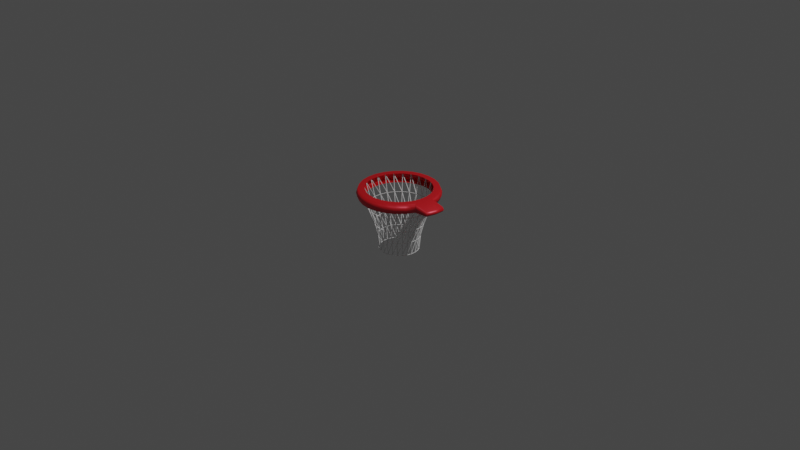 # Source: Basket_hoop.blend  (saved by Blender 3.3.6; exported with 4.5.12 LTS)
import bpy
from mathutils import Matrix  # noqa: F401  (used for matrix-valued properties, if any)

bpy.ops.wm.read_factory_settings(use_empty=True)
scene = bpy.context.scene
scene.name = 'Scene'

# ---- collections
col_collection = bpy.data.collections.new('Collection'); scene.collection.children.link(col_collection)

# ---- materials (node trees are filled in below, after node groups)
mat_material_001 = bpy.data.materials.new('Material.001')
mat_material_001.use_transparent_shadow = False
mat_material = bpy.data.materials.new('Material')
mat_material.alpha_threshold = 0.0
mat_material.use_transparent_shadow = False
mat_material.roughness = 0.5
mat_material.line_color = (0.0, 0.0, 0.0, 1.0)

# ---- node groups
ng_auto_smooth = bpy.data.node_groups.new('Auto Smooth', 'GeometryNodeTree')
_s = ng_auto_smooth.interface.new_socket(name='Geometry', in_out='OUTPUT', socket_type='NodeSocketGeometry')
_s = ng_auto_smooth.interface.new_socket(name='Geometry', in_out='INPUT', socket_type='NodeSocketGeometry')
_s = ng_auto_smooth.interface.new_socket(name='Angle', in_out='INPUT', socket_type='NodeSocketFloat')
_s.subtype = 'ANGLE'
_s.min_value = 0.0
_s.max_value = 3.142
ng_auto_smooth.is_modifier = True
_N = ng_auto_smooth.nodes; _L = ng_auto_smooth.links
n0 = _N.new('NodeGroupOutput'); n0.name = 'Group Output'; n0.location = (480, -100)
n1 = _N.new('NodeGroupInput'); n1.name = 'Group Input'; n1.location = (-420, -300)
n2 = _N.new('NodeGroupInput'); n2.name = 'Group Input.001'; n2.location = (-60, -100)
n3 = _N.new('GeometryNodeSetShadeSmooth'); n3.name = 'Set Shade Smooth'; n3.location = (120, -100)
n3.domain = 'EDGE'
n4 = _N.new('GeometryNodeSetShadeSmooth'); n4.name = 'Set Shade Smooth.001'; n4.location = (300, -100)
n5 = _N.new('GeometryNodeInputMeshEdgeAngle'); n5.name = 'Edge Angle'; n5.location = (-420, -220)
n6 = _N.new('GeometryNodeInputEdgeSmooth'); n6.name = 'Is Edge Smooth'; n6.location = (-60, -160)
n7 = _N.new('GeometryNodeInputShadeSmooth'); n7.name = 'Is Face Smooth'; n7.location = (-240, -340)
n8 = _N.new('FunctionNodeBooleanMath'); n8.name = 'Boolean Math'; n8.location = (-60, -220)
n9 = _N.new('FunctionNodeCompare'); n9.name = 'Compare'; n9.location = (-240, -180)
n9.operation = 'LESS_EQUAL'
_L.new(n5.outputs[0], n9.inputs[0])
_L.new(n4.outputs[0], n0.inputs[0])
_L.new(n1.outputs[1], n9.inputs[1])
_L.new(n9.outputs[0], n8.inputs[0])
_L.new(n7.outputs[0], n8.inputs[1])
_L.new(n2.outputs[0], n3.inputs[0])
_L.new(n6.outputs[0], n3.inputs[1])
_L.new(n3.outputs[0], n4.inputs[0])
_L.new(n8.outputs[0], n3.inputs[2])
n0.is_active_output = True

# ---- material node trees
mat_material_001.use_nodes = True; mat_material_001.node_tree.nodes.clear()
_N = mat_material_001.node_tree.nodes; _L = mat_material_001.node_tree.links
n0 = _N.new('ShaderNodeBsdfPrincipled'); n0.name = 'Principled BSDF'; n0.location = (10, 300)
n0.distribution = 'GGX'
n0.subsurface_method = 'RANDOM_WALK_SKIN'
n0.inputs[2].default_value = 0.4638
n0.inputs[3].default_value = 1.45
n0.inputs[11].default_value = 1.521
n0.inputs[27].default_value = (0.0, 0.0, 0.0, 1.0)
n0.inputs[28].default_value = 1.0
n1 = _N.new('ShaderNodeOutputMaterial'); n1.name = 'Material Output'; n1.location = (300, 300)
_L.new(n0.outputs[0], n1.inputs[0])
n1.is_active_output = True
mat_material.use_nodes = True; mat_material.node_tree.nodes.clear()
_N = mat_material.node_tree.nodes; _L = mat_material.node_tree.links
n0 = _N.new('ShaderNodeOutputMaterial'); n0.name = 'Material Output'; n0.location = (300, 300)
n1 = _N.new('ShaderNodeMixShader'); n1.name = 'Mix Shader'; n1.location = (10, 300)
n2 = _N.new('ShaderNodeBsdfPrincipled'); n2.name = 'Principled BSDF'; n2.location = (-280, 260)
n2.distribution = 'GGX'
n2.subsurface_method = 'RANDOM_WALK_SKIN'
n2.inputs[0].default_value = (1.0, 0.0, 0.0, 1.0)
n2.inputs[3].default_value = 1.45
n2.inputs[27].default_value = (0.0, 0.0, 0.0, 1.0)
n2.inputs[28].default_value = 1.0
n3 = _N.new('ShaderNodeBsdfAnisotropic'); n3.name = 'Glossy BSDF'; n3.location = (-190, 240)
n3.distribution = 'GGX'
n3.inputs[0].default_value = (0.8, 0.09796, 0.1438, 1.0)
_L.new(n1.outputs[0], n0.inputs[0])
_L.new(n2.outputs[0], n1.inputs[1])
_L.new(n3.outputs[0], n1.inputs[2])
n0.is_active_output = True

# ---- world
world_world = bpy.data.worlds.new('World'); scene.world = world_world
world_world.use_nodes = True; world_world.node_tree.nodes.clear()
_N = world_world.node_tree.nodes; _L = world_world.node_tree.links
n0 = _N.new('ShaderNodeOutputWorld'); n0.name = 'World Output'; n0.location = (300, 300)
n1 = _N.new('ShaderNodeBackground'); n1.name = 'Background'; n1.location = (10, 300)
n1.inputs[0].default_value = (0.05088, 0.05088, 0.05088, 1.0)
_L.new(n1.outputs[0], n0.inputs[0])
n0.is_active_output = True
world_world.color = (0.05088, 0.05088, 0.05088)
world_world.use_sun_shadow = False
world_world.sun_shadow_jitter_overblur = 0.0

# ---- cameras
cam_camera = bpy.data.cameras.new('Camera')
cam_camera.clip_end = 100.0
cam_camera.ortho_scale = 7.314

# ---- lights
light_light = bpy.data.lights.new('Light', 'POINT')
light_light.transmission_factor = 0.0
light_light.energy = 1000.0
light_light.shadow_soft_size = 0.1
light_light.shadow_maximum_resolution = 0.006
light_light.use_absolute_resolution = True

# ---- meshes
me_cylinder = bpy.data.meshes.new('Cylinder')
me_cylinder.from_pydata([(2.268e-10, 0.7297, -1.779), (7.09e-10, 0.8433, 0.01129), (0.1746, 0.7085, -1.779), (0.2018, 0.8188, 0.01129), (0.3391, 0.6461, -1.779), (0.3919, 0.7467, 0.01129), (0.4839, 0.5462, -1.779), (0.5592, 0.6312, 0.01129), (0.6005, 0.4145, -1.779), (0.694, 0.4791, 0.01129), (0.6822, 0.2587, -1.779), (0.7885, 0.299, 0.01129), (0.7243, 0.08795, -1.779), (0.8372, 0.1016, 0.01129), (0.7243, -0.08795, -1.779), (0.8372, -0.1016, 0.01129), (0.6822, -0.2587, -1.779), (0.7885, -0.299, 0.01129), (0.6005, -0.4145, -1.779), (0.694, -0.4791, 0.01129), (0.4839, -0.5462, -1.779), (0.5592, -0.6312, 0.01129), (0.3391, -0.6461, -1.779), (0.3919, -0.7467, 0.01129), (0.1746, -0.7085, -1.779), (0.2018, -0.8188, 0.01129), (2.268e-10, -0.7297, -1.779), (7.09e-10, -0.8433, 0.01129), (-0.1746, -0.7085, -1.779), (-0.2018, -0.8188, 0.01129), (-0.3391, -0.6461, -1.779), (-0.3919, -0.7467, 0.01129), (-0.4839, -0.5462, -1.779), (-0.5592, -0.6312, 0.01129), (-0.6005, -0.4145, -1.779), (-0.694, -0.4791, 0.01129), (-0.6822, -0.2587, -1.779), (-0.7885, -0.299, 0.01129), (-0.7243, -0.08795, -1.779), (-0.8372, -0.1016, 0.01129), (-0.7243, 0.08795, -1.779), (-0.8372, 0.1016, 0.01129), (-0.6822, 0.2587, -1.779), (-0.7885, 0.299, 0.01129), (-0.6005, 0.4145, -1.779), (-0.694, 0.4791, 0.01129), (-0.4839, 0.5462, -1.779), (-0.5592, 0.6312, 0.01129), (-0.3391, 0.6461, -1.779), (-0.3919, 0.7467, 0.01129), (-0.1746, 0.7085, -1.779), (-0.2018, 0.8188, 0.01129), (1.294e-09, 0.5736, -3.576), (1.273e-09, 0.7274, -1.79), (0.1373, 0.557, -3.576), (0.1741, 0.7062, -1.79), (0.2666, 0.5079, -3.576), (0.338, 0.6441, -1.79), (0.3804, 0.4294, -3.576), (0.4823, 0.5444, -1.79), (0.4721, 0.3259, -3.576), (0.5986, 0.4132, -1.79), (0.5364, 0.2034, -3.576), (0.6801, 0.2579, -1.79), (0.5695, 0.06914, -3.576), (0.7221, 0.08768, -1.79), (0.5695, -0.06914, -3.576), (0.7221, -0.08768, -1.79), (0.5364, -0.2034, -3.576), (0.6801, -0.2579, -1.79), (0.4721, -0.3259, -3.576), (0.5986, -0.4132, -1.79), (0.3804, -0.4294, -3.576), (0.4823, -0.5444, -1.79), (0.2666, -0.5079, -3.576), (0.338, -0.6441, -1.79), (0.1373, -0.557, -3.576), (0.1741, -0.7062, -1.79), (1.294e-09, -0.5736, -3.576), (1.273e-09, -0.7274, -1.79), (-0.1373, -0.557, -3.576), (-0.1741, -0.7062, -1.79), (-0.2666, -0.5079, -3.576), (-0.338, -0.6441, -1.79), (-0.3804, -0.4294, -3.576), (-0.4823, -0.5444, -1.79), (-0.4721, -0.3259, -3.576), (-0.5986, -0.4132, -1.79), (-0.5364, -0.2034, -3.576), (-0.6801, -0.2579, -1.79), (-0.5695, -0.06914, -3.576), (-0.7221, -0.08768, -1.79), (-0.5695, 0.06914, -3.576), (-0.7221, 0.08768, -1.79), (-0.5364, 0.2034, -3.576), (-0.6801, 0.2579, -1.79), (-0.4721, 0.3259, -3.576), (-0.5986, 0.4132, -1.79), (-0.3804, 0.4294, -3.576), (-0.4823, 0.5444, -1.79), (-0.2666, 0.5079, -3.576), (-0.338, 0.6441, -1.79), (-0.1373, 0.557, -3.576), (-0.1741, 0.7062, -1.79), (-4.626e-10, 0.4925, -4.997), (1.228e-10, 0.5712, -3.578), (0.1179, 0.4781, -4.997), (0.1367, 0.5546, -3.578), (0.2289, 0.4361, -4.997), (0.2654, 0.5057, -3.578), (0.3266, 0.3686, -4.997), (0.3787, 0.4275, -3.578), (0.4053, 0.2797, -4.997), (0.4701, 0.3245, -3.578), (0.4605, 0.1746, -4.997), (0.534, 0.2025, -3.578), (0.4889, 0.05936, -4.997), (0.567, 0.06884, -3.578), (0.4889, -0.05936, -4.997), (0.567, -0.06884, -3.578), (0.4605, -0.1746, -4.997), (0.534, -0.2025, -3.578), (0.4053, -0.2797, -4.997), (0.4701, -0.3245, -3.578), (0.3266, -0.3686, -4.997), (0.3787, -0.4275, -3.578), (0.2289, -0.4361, -4.997), (0.2654, -0.5057, -3.578), (0.1179, -0.4781, -4.997), (0.1367, -0.5546, -3.578), (-4.626e-10, -0.4925, -4.997), (1.228e-10, -0.5712, -3.578), (-0.1179, -0.4781, -4.997), (-0.1367, -0.5546, -3.578), (-0.2289, -0.4361, -4.997), (-0.2654, -0.5057, -3.578), (-0.3266, -0.3686, -4.997), (-0.3787, -0.4275, -3.578), (-0.4053, -0.2797, -4.997), (-0.4701, -0.3245, -3.578), (-0.4605, -0.1746, -4.997), (-0.534, -0.2025, -3.578), (-0.4889, -0.05936, -4.997), (-0.567, -0.06884, -3.578), (-0.4889, 0.05936, -4.997), (-0.567, 0.06884, -3.578), (-0.4605, 0.1746, -4.997), (-0.534, 0.2025, -3.578), (-0.4053, 0.2797, -4.997), (-0.4701, 0.3245, -3.578), (-0.3266, 0.3686, -4.997), (-0.3787, 0.4275, -3.578), (-0.2289, 0.4361, -4.997), (-0.2654, 0.5057, -3.578), (-0.1179, 0.4781, -4.997), (-0.1367, 0.5546, -3.578), (2.894e-10, 0.4668, -6.375), (2.56e-11, 0.4934, -4.998), (0.1117, 0.4532, -6.375), (0.1181, 0.479, -4.998), (0.2169, 0.4133, -6.375), (0.2293, 0.4368, -4.998), (0.3096, 0.3494, -6.375), (0.3272, 0.3693, -4.998), (0.3842, 0.2652, -6.375), (0.406, 0.2803, -4.998), (0.4365, 0.1655, -6.375), (0.4613, 0.1749, -4.998), (0.4634, 0.05627, -6.375), (0.4898, 0.05947, -4.998), (0.4634, -0.05627, -6.375), (0.4898, -0.05947, -4.998), (0.4365, -0.1655, -6.375), (0.4613, -0.1749, -4.998), (0.3842, -0.2652, -6.375), (0.406, -0.2803, -4.998), (0.3096, -0.3494, -6.375), (0.3272, -0.3693, -4.998), (0.2169, -0.4133, -6.375), (0.2293, -0.4368, -4.998), (0.1117, -0.4532, -6.375), (0.1181, -0.479, -4.998), (2.894e-10, -0.4668, -6.375), (2.56e-11, -0.4934, -4.998), (-0.1117, -0.4532, -6.375), (-0.1181, -0.479, -4.998), (-0.2169, -0.4133, -6.375), (-0.2293, -0.4368, -4.998), (-0.3096, -0.3494, -6.375), (-0.3272, -0.3693, -4.998), (-0.3842, -0.2652, -6.375), (-0.406, -0.2803, -4.998), (-0.4365, -0.1655, -6.375), (-0.4613, -0.1749, -4.998), (-0.4634, -0.05627, -6.375), (-0.4898, -0.05947, -4.998), (-0.4634, 0.05627, -6.375), (-0.4898, 0.05947, -4.998), (-0.4365, 0.1655, -6.375), (-0.4613, 0.1749, -4.998), (-0.3842, 0.2652, -6.375), (-0.406, 0.2803, -4.998), (-0.3096, 0.3494, -6.375), (-0.3272, 0.3693, -4.998), (-0.2169, 0.4133, -6.375), (-0.2293, 0.4368, -4.998), (-0.1117, 0.4532, -6.375), (-0.1181, 0.479, -4.998)], [], [(1, 2, 0), (3, 4, 2), (5, 6, 4), (7, 8, 6), (9, 10, 8), (11, 12, 10), (13, 14, 12), (15, 16, 14), (17, 18, 16), (19, 20, 18), (21, 22, 20), (23, 24, 22), (25, 26, 24), (27, 28, 26), (29, 30, 28), (31, 32, 30), (33, 34, 32), (35, 36, 34), (37, 38, 36), (39, 40, 38), (41, 42, 40), (43, 44, 42), (45, 46, 44), (47, 48, 46), (49, 50, 48), (51, 0, 50), (53, 54, 52), (55, 56, 54), (57, 58, 56), (59, 60, 58), (61, 62, 60), (63, 64, 62), (65, 66, 64), (67, 68, 66), (69, 70, 68), (71, 72, 70), (73, 74, 72), (75, 76, 74), (77, 78, 76), (79, 80, 78), (81, 82, 80), (83, 84, 82), (85, 86, 84), (87, 88, 86), (89, 90, 88), (91, 92, 90), (93, 94, 92), (95, 96, 94), (97, 98, 96), (99, 100, 98), (101, 102, 100), (103, 52, 102), (105, 106, 104), (107, 108, 106), (109, 110, 108), (111, 112, 110), (113, 114, 112), (115, 116, 114), (117, 118, 116), (119, 120, 118), (121, 122, 120), (123, 124, 122), (125, 126, 124), (127, 128, 126), (129, 130, 128), (131, 132, 130), (133, 134, 132), (135, 136, 134), (137, 138, 136), (139, 140, 138), (141, 142, 140), (143, 144, 142), (145, 146, 144), (147, 148, 146), (149, 150, 148), (151, 152, 150), (153, 154, 152), (155, 104, 154), (157, 158, 156), (159, 160, 158), (161, 162, 160), (163, 164, 162), (165, 166, 164), (167, 168, 166), (169, 170, 168), (171, 172, 170), (173, 174, 172), (175, 176, 174), (177, 178, 176), (179, 180, 178), (181, 182, 180), (183, 184, 182), (185, 186, 184), (187, 188, 186), (189, 190, 188), (191, 192, 190), (193, 194, 192), (195, 196, 194), (197, 198, 196), (199, 200, 198), (201, 202, 200), (203, 204, 202), (205, 206, 204), (207, 156, 206), (1, 3, 2), (3, 5, 4), (5, 7, 6), (7, 9, 8), (9, 11, 10), (11, 13, 12), (13, 15, 14), (15, 17, 16), (17, 19, 18), (19, 21, 20), (21, 23, 22), (23, 25, 24), (25, 27, 26), (27, 29, 28), (29, 31, 30), (31, 33, 32), (33, 35, 34), (35, 37, 36), (37, 39, 38), (39, 41, 40), (41, 43, 42), (43, 45, 44), (45, 47, 46), (47, 49, 48), (49, 51, 50), (51, 1, 0), (53, 55, 54), (55, 57, 56), (57, 59, 58), (59, 61, 60), (61, 63, 62), (63, 65, 64), (65, 67, 66), (67, 69, 68), (69, 71, 70), (71, 73, 72), (73, 75, 74), (75, 77, 76), (77, 79, 78), (79, 81, 80), (81, 83, 82), (83, 85, 84), (85, 87, 86), (87, 89, 88), (89, 91, 90), (91, 93, 92), (93, 95, 94), (95, 97, 96), (97, 99, 98), (99, 101, 100), (101, 103, 102), (103, 53, 52), (105, 107, 106), (107, 109, 108), (109, 111, 110), (111, 113, 112), (113, 115, 114), (115, 117, 116), (117, 119, 118), (119, 121, 120), (121, 123, 122), (123, 125, 124), (125, 127, 126), (127, 129, 128), (129, 131, 130), (131, 133, 132), (133, 135, 134), (135, 137, 136), (137, 139, 138), (139, 141, 140), (141, 143, 142), (143, 145, 144), (145, 147, 146), (147, 149, 148), (149, 151, 150), (151, 153, 152), (153, 155, 154), (155, 105, 104), (157, 159, 158), (159, 161, 160), (161, 163, 162), (163, 165, 164), (165, 167, 166), (167, 169, 168), (169, 171, 170), (171, 173, 172), (173, 175, 174), (175, 177, 176), (177, 179, 178), (179, 181, 180), (181, 183, 182), (183, 185, 184), (185, 187, 186), (187, 189, 188), (189, 191, 190), (191, 193, 192), (193, 195, 194), (195, 197, 196), (197, 199, 198), (199, 201, 200), (201, 203, 202), (203, 205, 204), (205, 207, 206), (207, 157, 156)])
me_cylinder.polygons.foreach_set('use_smooth', [True] * 208)
_uv = me_cylinder.uv_layers.new(name='UVMap')
_uv.uv.foreach_set('vector', [1.0, 1.0, 0.9615, 0.5, 1.0, 0.5, 0.9615, 1.0, 0.9231, 0.5, 0.9615, 0.5, 0.9231, 1.0, 0.8846, 0.5, 0.9231, 0.5, 0.8846, 1.0, 0.8462, 0.5, 0.8846, 0.5, 0.8462, 1.0, 0.8077, 0.5, 0.8462, 0.5, 0.8077, 1.0, 0.7692, 0.5, 0.8077, 0.5, 0.7692, 1.0, 0.7308, 0.5, 0.7692, 0.5, 0.7308, 1.0, 0.6923, 0.5, 0.7308, 0.5, 0.6923, 1.0, 0.6538, 0.5, 0.6923, 0.5, 0.6538, 1.0, 0.6154, 0.5, 0.6538, 0.5, 0.6154, 1.0, 0.5769, 0.5, 0.6154, 0.5, 0.5769, 1.0, 0.5385, 0.5, 0.5769, 0.5, 0.5385, 1.0, 0.5, 0.5, 0.5385, 0.5, 0.5, 1.0, 0.4615, 0.5, 0.5, 0.5, 0.4615, 1.0, 0.4231, 0.5, 0.4615, 0.5, 0.4231, 1.0, 0.3846, 0.5, 0.4231, 0.5, 0.3846, 1.0, 0.3462, 0.5, 0.3846, 0.5, 0.3462, 1.0, 0.3077, 0.5, 0.3462, 0.5, 0.3077, 1.0, 0.2692, 0.5, 0.3077, 0.5, 0.2692, 1.0, 0.2308, 0.5, 0.2692, 0.5, 0.2308, 1.0, 0.1923, 0.5, 0.2308, 0.5, 0.1923, 1.0, 0.1538, 0.5, 0.1923, 0.5, 0.1538, 1.0, 0.1154, 0.5, 0.1538, 0.5, 0.1154, 1.0, 0.07692, 0.5, 0.1154, 0.5, 0.07692, 1.0, 0.03846, 0.5, 0.07692, 0.5, 0.03846, 1.0, -3.055e-07, 0.5, 0.03846, 0.5, 1.0, 0.4896, 0.9615, -0.01037, 1.0, -0.01037, 0.9615, 0.4896, 0.9231, -0.01037, 0.9615, -0.01037, 0.9231, 0.4896, 0.8846, -0.01036, 0.9231, -0.01037, 0.8846, 0.4896, 0.8462, -0.01037, 0.8846, -0.01036, 0.8462, 0.4896, 0.8077, -0.01037, 0.8462, -0.01037, 0.8077, 0.4896, 0.7692, -0.01036, 0.8077, -0.01037, 0.7692, 0.4896, 0.7308, -0.01036, 0.7692, -0.01036, 0.7308, 0.4896, 0.6923, -0.01037, 0.7308, -0.01036, 0.6923, 0.4896, 0.6538, -0.01037, 0.6923, -0.01037, 0.6538, 0.4896, 0.6154, -0.01036, 0.6538, -0.01037, 0.6154, 0.4896, 0.5769, -0.01037, 0.6154, -0.01036, 0.5769, 0.4896, 0.5385, -0.01037, 0.5769, -0.01037, 0.5385, 0.4896, 0.5, -0.01037, 0.5385, -0.01037, 0.5, 0.4896, 0.4615, -0.01037, 0.5, -0.01037, 0.4615, 0.4896, 0.4231, -0.01037, 0.4615, -0.01037, 0.4231, 0.4896, 0.3846, -0.01036, 0.4231, -0.01037, 0.3846, 0.4896, 0.3462, -0.01037, 0.3846, -0.01036, 0.3462, 0.4896, 0.3077, -0.01037, 0.3462, -0.01037, 0.3077, 0.4896, 0.2692, -0.01036, 0.3077, -0.01037, 0.2692, 0.4896, 0.2308, -0.01036, 0.2692, -0.01036, 0.2308, 0.4896, 0.1923, -0.01037, 0.2308, -0.01036, 0.1923, 0.4896, 0.1538, -0.01037, 0.1923, -0.01037, 0.1538, 0.4896, 0.1154, -0.01036, 0.1538, -0.01037, 0.1154, 0.4896, 0.07692, -0.01037, 0.1154, -0.01036, 0.07692, 0.4896, 0.03846, -0.01037, 0.07692, -0.01037, 0.03846, 0.4896, -3.055e-07, -0.01037, 0.03846, -0.01037, 1.0, 0.0367, 0.9615, -0.4633, 1.0, -0.4633, 0.9615, 0.0367, 0.9231, -0.4633, 0.9615, -0.4633, 0.9231, 0.0367, 0.8846, -0.4633, 0.9231, -0.4633, 0.8846, 0.0367, 0.8462, -0.4633, 0.8846, -0.4633, 0.8462, 0.0367, 0.8077, -0.4633, 0.8462, -0.4633, 0.8077, 0.0367, 0.7692, -0.4633, 0.8077, -0.4633, 0.7692, 0.0367, 0.7308, -0.4633, 0.7692, -0.4633, 0.7308, 0.0367, 0.6923, -0.4633, 0.7308, -0.4633, 0.6923, 0.0367, 0.6538, -0.4633, 0.6923, -0.4633, 0.6538, 0.0367, 0.6154, -0.4633, 0.6538, -0.4633, 0.6154, 0.0367, 0.5769, -0.4633, 0.6154, -0.4633, 0.5769, 0.0367, 0.5385, -0.4633, 0.5769, -0.4633, 0.5385, 0.0367, 0.5, -0.4633, 0.5385, -0.4633, 0.5, 0.0367, 0.4615, -0.4633, 0.5, -0.4633, 0.4615, 0.0367, 0.4231, -0.4633, 0.4615, -0.4633, 0.4231, 0.0367, 0.3846, -0.4633, 0.4231, -0.4633, 0.3846, 0.0367, 0.3462, -0.4633, 0.3846, -0.4633, 0.3462, 0.0367, 0.3077, -0.4633, 0.3462, -0.4633, 0.3077, 0.0367, 0.2692, -0.4633, 0.3077, -0.4633, 0.2692, 0.0367, 0.2308, -0.4633, 0.2692, -0.4633, 0.2308, 0.0367, 0.1923, -0.4633, 0.2308, -0.4633, 0.1923, 0.0367, 0.1538, -0.4633, 0.1923, -0.4633, 0.1538, 0.0367, 0.1154, -0.4633, 0.1538, -0.4633, 0.1154, 0.0367, 0.07692, -0.4633, 0.1154, -0.4633, 0.07692, 0.0367, 0.03846, -0.4633, 0.07692, -0.4633, 0.03846, 0.0367, -3.055e-07, -0.4633, 0.03846, -0.4633, 1.0, -0.5498, 0.9615, -1.05, 1.0, -1.05, 0.9615, -0.5498, 0.9231, -1.05, 0.9615, -1.05, 0.9231, -0.5498, 0.8846, -1.05, 0.9231, -1.05, 0.8846, -0.5498, 0.8462, -1.05, 0.8846, -1.05, 0.8462, -0.5498, 0.8077, -1.05, 0.8462, -1.05, 0.8077, -0.5498, 0.7692, -1.05, 0.8077, -1.05, 0.7692, -0.5498, 0.7308, -1.05, 0.7692, -1.05, 0.7308, -0.5498, 0.6923, -1.05, 0.7308, -1.05, 0.6923, -0.5498, 0.6538, -1.05, 0.6923, -1.05, 0.6538, -0.5498, 0.6154, -1.05, 0.6538, -1.05, 0.6154, -0.5498, 0.5769, -1.05, 0.6154, -1.05, 0.5769, -0.5498, 0.5385, -1.05, 0.5769, -1.05, 0.5385, -0.5498, 0.5, -1.05, 0.5385, -1.05, 0.5, -0.5498, 0.4615, -1.05, 0.5, -1.05, 0.4615, -0.5498, 0.4231, -1.05, 0.4615, -1.05, 0.4231, -0.5498, 0.3846, -1.05, 0.4231, -1.05, 0.3846, -0.5498, 0.3462, -1.05, 0.3846, -1.05, 0.3462, -0.5498, 0.3077, -1.05, 0.3462, -1.05, 0.3077, -0.5498, 0.2692, -1.05, 0.3077, -1.05, 0.2692, -0.5498, 0.2308, -1.05, 0.2692, -1.05, 0.2308, -0.5498, 0.1923, -1.05, 0.2308, -1.05, 0.1923, -0.5498, 0.1538, -1.05, 0.1923, -1.05, 0.1538, -0.5498, 0.1154, -1.05, 0.1538, -1.05, 0.1154, -0.5498, 0.07692, -1.05, 0.1154, -1.05, 0.07692, -0.5498, 0.03846, -1.05, 0.07692, -1.05, 0.03846, -0.5498, -3.092e-07, -1.05, 0.03846, -1.05, 1.0, 1.0, 0.9615, 1.0, 0.9615, 0.5, 0.9615, 1.0, 0.9231, 1.0, 0.9231, 0.5, 0.9231, 1.0, 0.8846, 1.0, 0.8846, 0.5, 0.8846, 1.0, 0.8462, 1.0, 0.8462, 0.5, 0.8462, 1.0, 0.8077, 1.0, 0.8077, 0.5, 0.8077, 1.0, 0.7692, 1.0, 0.7692, 0.5, 0.7692, 1.0, 0.7308, 1.0, 0.7308, 0.5, 0.7308, 1.0, 0.6923, 1.0, 0.6923, 0.5, 0.6923, 1.0, 0.6538, 1.0, 0.6538, 0.5, 0.6538, 1.0, 0.6154, 1.0, 0.6154, 0.5, 0.6154, 1.0, 0.5769, 1.0, 0.5769, 0.5, 0.5769, 1.0, 0.5385, 1.0, 0.5385, 0.5, 0.5385, 1.0, 0.5, 1.0, 0.5, 0.5, 0.5, 1.0, 0.4615, 1.0, 0.4615, 0.5, 0.4615, 1.0, 0.4231, 1.0, 0.4231, 0.5, 0.4231, 1.0, 0.3846, 1.0, 0.3846, 0.5, 0.3846, 1.0, 0.3462, 1.0, 0.3462, 0.5, 0.3462, 1.0, 0.3077, 1.0, 0.3077, 0.5, 0.3077, 1.0, 0.2692, 1.0, 0.2692, 0.5, 0.2692, 1.0, 0.2308, 1.0, 0.2308, 0.5, 0.2308, 1.0, 0.1923, 1.0, 0.1923, 0.5, 0.1923, 1.0, 0.1538, 1.0, 0.1538, 0.5, 0.1538, 1.0, 0.1154, 1.0, 0.1154, 0.5, 0.1154, 1.0, 0.07692, 1.0, 0.07692, 0.5, 0.07692, 1.0, 0.03846, 1.0, 0.03846, 0.5, 0.03846, 1.0, -3.055e-07, 1.0, -3.055e-07, 0.5, 1.0, 0.4896, 0.9615, 0.4896, 0.9615, -0.01037, 0.9615, 0.4896, 0.9231, 0.4896, 0.9231, -0.01037, 0.9231, 0.4896, 0.8846, 0.4896, 0.8846, -0.01036, 0.8846, 0.4896, 0.8462, 0.4896, 0.8462, -0.01037, 0.8462, 0.4896, 0.8077, 0.4896, 0.8077, -0.01037, 0.8077, 0.4896, 0.7692, 0.4896, 0.7692, -0.01036, 0.7692, 0.4896, 0.7308, 0.4896, 0.7308, -0.01036, 0.7308, 0.4896, 0.6923, 0.4896, 0.6923, -0.01037, 0.6923, 0.4896, 0.6538, 0.4896, 0.6538, -0.01037, 0.6538, 0.4896, 0.6154, 0.4896, 0.6154, -0.01036, 0.6154, 0.4896, 0.5769, 0.4896, 0.5769, -0.01037, 0.5769, 0.4896, 0.5385, 0.4896, 0.5385, -0.01037, 0.5385, 0.4896, 0.5, 0.4896, 0.5, -0.01037, 0.5, 0.4896, 0.4615, 0.4896, 0.4615, -0.01037, 0.4615, 0.4896, 0.4231, 0.4896, 0.4231, -0.01037, 0.4231, 0.4896, 0.3846, 0.4896, 0.3846, -0.01036, 0.3846, 0.4896, 0.3462, 0.4896, 0.3462, -0.01037, 0.3462, 0.4896, 0.3077, 0.4896, 0.3077, -0.01037, 0.3077, 0.4896, 0.2692, 0.4896, 0.2692, -0.01036, 0.2692, 0.4896, 0.2308, 0.4896, 0.2308, -0.01036, 0.2308, 0.4896, 0.1923, 0.4896, 0.1923, -0.01037, 0.1923, 0.4896, 0.1538, 0.4896, 0.1538, -0.01037, 0.1538, 0.4896, 0.1154, 0.4896, 0.1154, -0.01036, 0.1154, 0.4896, 0.07692, 0.4896, 0.07692, -0.01037, 0.07692, 0.4896, 0.03846, 0.4896, 0.03846, -0.01037, 0.03846, 0.4896, -3.055e-07, 0.4896, -3.055e-07, -0.01037, 1.0, 0.0367, 0.9615, 0.0367, 0.9615, -0.4633, 0.9615, 0.0367, 0.9231, 0.0367, 0.9231, -0.4633, 0.9231, 0.0367, 0.8846, 0.0367, 0.8846, -0.4633, 0.8846, 0.0367, 0.8462, 0.0367, 0.8462, -0.4633, 0.8462, 0.0367, 0.8077, 0.0367, 0.8077, -0.4633, 0.8077, 0.0367, 0.7692, 0.0367, 0.7692, -0.4633, 0.7692, 0.0367, 0.7308, 0.0367, 0.7308, -0.4633, 0.7308, 0.0367, 0.6923, 0.0367, 0.6923, -0.4633, 0.6923, 0.0367, 0.6538, 0.0367, 0.6538, -0.4633, 0.6538, 0.0367, 0.6154, 0.0367, 0.6154, -0.4633, 0.6154, 0.0367, 0.5769, 0.0367, 0.5769, -0.4633, 0.5769, 0.0367, 0.5385, 0.0367, 0.5385, -0.4633, 0.5385, 0.0367, 0.5, 0.0367, 0.5, -0.4633, 0.5, 0.0367, 0.4615, 0.0367, 0.4615, -0.4633, 0.4615, 0.0367, 0.4231, 0.0367, 0.4231, -0.4633, 0.4231, 0.0367, 0.3846, 0.0367, 0.3846, -0.4633, 0.3846, 0.0367, 0.3462, 0.0367, 0.3462, -0.4633, 0.3462, 0.0367, 0.3077, 0.0367, 0.3077, -0.4633, 0.3077, 0.0367, 0.2692, 0.0367, 0.2692, -0.4633, 0.2692, 0.0367, 0.2308, 0.0367, 0.2308, -0.4633, 0.2308, 0.0367, 0.1923, 0.0367, 0.1923, -0.4633, 0.1923, 0.0367, 0.1538, 0.0367, 0.1538, -0.4633, 0.1538, 0.0367, 0.1154, 0.0367, 0.1154, -0.4633, 0.1154, 0.0367, 0.07692, 0.0367, 0.07692, -0.4633, 0.07692, 0.0367, 0.03846, 0.0367, 0.03846, -0.4633, 0.03846, 0.0367, -3.055e-07, 0.0367, -3.055e-07, -0.4633, 1.0, -0.5498, 0.9615, -0.5498, 0.9615, -1.05, 0.9615, -0.5498, 0.9231, -0.5498, 0.9231, -1.05, 0.9231, -0.5498, 0.8846, -0.5498, 0.8846, -1.05, 0.8846, -0.5498, 0.8462, -0.5498, 0.8462, -1.05, 0.8462, -0.5498, 0.8077, -0.5498, 0.8077, -1.05, 0.8077, -0.5498, 0.7692, -0.5498, 0.7692, -1.05, 0.7692, -0.5498, 0.7308, -0.5498, 0.7308, -1.05, 0.7308, -0.5498, 0.6923, -0.5498, 0.6923, -1.05, 0.6923, -0.5498, 0.6538, -0.5498, 0.6538, -1.05, 0.6538, -0.5498, 0.6154, -0.5498, 0.6154, -1.05, 0.6154, -0.5498, 0.5769, -0.5498, 0.5769, -1.05, 0.5769, -0.5498, 0.5385, -0.5498, 0.5385, -1.05, 0.5385, -0.5498, 0.5, -0.5498, 0.5, -1.05, 0.5, -0.5498, 0.4615, -0.5498, 0.4615, -1.05, 0.4615, -0.5498, 0.4231, -0.5498, 0.4231, -1.05, 0.4231, -0.5498, 0.3846, -0.5498, 0.3846, -1.05, 0.3846, -0.5498, 0.3462, -0.5498, 0.3462, -1.05, 0.3462, -0.5498, 0.3077, -0.5498, 0.3077, -1.05, 0.3077, -0.5498, 0.2692, -0.5498, 0.2692, -1.05, 0.2692, -0.5498, 0.2308, -0.5498, 0.2308, -1.05, 0.2308, -0.5498, 0.1923, -0.5498, 0.1923, -1.05, 0.1923, -0.5498, 0.1538, -0.5498, 0.1538, -1.05, 0.1538, -0.5498, 0.1154, -0.5498, 0.1154, -1.05, 0.1154, -0.5498, 0.07692, -0.5498, 0.07692, -1.05, 0.07692, -0.5498, 0.03846, -0.5498, 0.03846, -1.05, 0.03846, -0.5498, -3.073e-07, -0.5498, -3.092e-07, -1.05])
me_cylinder.materials.append(mat_material_001)
me_cylinder.update()
me_cylinder_001 = bpy.data.meshes.new('Cylinder.001')
me_cylinder_001.from_pydata([(2.566e-09, 0.921, -2.935), (2.566e-09, 0.921, -0.7389), (0.2204, 0.8943, -2.935), (0.2204, 0.8943, -0.7389), (0.428, 0.8155, -2.935), (0.428, 0.8155, -0.7389), (0.6108, 0.6894, -2.935), (0.6108, 0.6894, -0.7389), (0.758, 0.5232, -2.935), (0.758, 0.5232, -0.7389), (0.8612, 0.3266, -2.935), (0.8612, 0.3266, -0.7389), (0.9143, 0.111, -2.935), (0.9143, 0.111, -0.7389), (0.9143, -0.111, -2.935), (0.9143, -0.111, -0.7389), (0.8612, -0.3266, -2.935), (0.8612, -0.3266, -0.7389), (0.758, -0.5232, -2.935), (0.758, -0.5232, -0.7389), (0.6108, -0.6894, -2.935), (0.6108, -0.6894, -0.7389), (0.428, -0.8155, -2.935), (0.428, -0.8155, -0.7389), (0.2204, -0.8943, -2.935), (0.2204, -0.8943, -0.7389), (2.566e-09, -0.921, -2.935), (2.566e-09, -0.921, -0.7389), (-0.2204, -0.8943, -2.935), (-0.2204, -0.8943, -0.7389), (-0.428, -0.8155, -2.935), (-0.428, -0.8155, -0.7389), (-0.6108, -0.6894, -2.935), (-0.6108, -0.6894, -0.7389), (-0.758, -0.5232, -2.935), (-0.758, -0.5232, -0.7389), (-0.8612, -0.3266, -2.935), (-0.8612, -0.3266, -0.7389), (-0.9143, -0.111, -2.935), (-0.9143, -0.111, -0.7389), (-0.9143, 0.111, -2.935), (-0.9143, 0.111, -0.7389), (-0.8612, 0.3266, -2.935), (-0.8612, 0.3266, -0.7389), (-0.758, 0.5232, -2.935), (-0.758, 0.5232, -0.7389), (-0.6108, 0.6894, -2.935), (-0.6108, 0.6894, -0.7389), (-0.428, 0.8155, -2.935), (-0.428, 0.8155, -0.7389), (-0.2204, 0.8943, -2.935), (-0.2204, 0.8943, -0.7389), (2.566e-09, 1.098, -2.935), (0.2628, 1.066, -2.935), (0.2628, 1.066, -0.7389), (2.566e-09, 1.098, -0.7389), (0.5104, 0.9724, -2.935), (0.5104, 0.9724, -0.7389), (0.7283, 0.822, -2.935), (0.7283, 0.822, -0.7389), (0.9038, 0.6239, -2.935), (0.9038, 0.6239, -0.7389), (1.027, 0.3894, -2.935), (1.027, 0.3894, -0.7389), (1.09, 0.1324, -2.935), (1.09, 0.1324, -0.7389), (1.09, -0.1324, -2.935), (1.09, -0.1324, -0.7389), (1.027, -0.3894, -2.935), (1.027, -0.3894, -0.7389), (0.9038, -0.6239, -2.935), (0.9038, -0.6239, -0.7389), (0.7283, -0.822, -2.935), (0.7283, -0.822, -0.7389), (0.5104, -0.9724, -2.935), (0.5104, -0.9724, -0.7389), (0.2628, -1.066, -2.935), (0.2628, -1.066, -0.7389), (2.566e-09, -1.098, -2.935), (2.566e-09, -1.098, -0.7389), (-0.2628, -1.066, -2.935), (-0.2628, -1.066, -0.7389), (-0.5104, -0.9724, -2.935), (-0.5104, -0.9724, -0.7389), (-0.7283, -0.822, -2.935), (-0.7283, -0.822, -0.7389), (-0.9038, -0.6239, -2.935), (-0.9038, -0.6239, -0.7389), (-1.027, -0.3894, -2.935), (-1.027, -0.3894, -0.7389), (-1.09, -0.1324, -2.935), (-1.09, -0.1324, -0.7389), (-1.09, 0.1324, -2.935), (-1.09, 0.1324, -0.7389), (-1.027, 0.3894, -2.935), (-1.027, 0.3894, -0.7389), (-0.9038, 0.6239, -2.935), (-0.9038, 0.6239, -0.7389), (-0.7283, 0.822, -2.935), (-0.7283, 0.822, -0.7389), (-0.5104, 0.9724, -2.935), (-0.5104, 0.9724, -0.7389), (-0.2628, 1.066, -2.935), (-0.2628, 1.066, -0.7389), (9.071e-10, 1.151, -1.837), (0.2755, 1.118, -1.837), (0.535, 1.019, -1.837), (0.7634, 0.8617, -1.837), (0.9474, 0.654, -1.837), (1.076, 0.4082, -1.837), (1.143, 0.1388, -1.837), (1.076, -0.4082, -1.837), (0.9474, -0.654, -1.837), (0.7634, -0.8617, -1.837), (0.535, -1.019, -1.837), (0.2755, -1.118, -1.837), (9.071e-10, -1.151, -1.837), (-0.2755, -1.118, -1.837), (-0.535, -1.019, -1.837), (-0.7634, -0.8617, -1.837), (-0.9474, -0.654, -1.837), (-1.076, -0.4082, -1.837), (-1.143, -0.1388, -1.837), (-1.143, 0.1388, -1.837), (-1.076, 0.4082, -1.837), (-0.9474, 0.654, -1.837), (-0.7634, 0.8617, -1.837), (-0.535, 1.019, -1.837), (-0.2755, 1.118, -1.837), (1.6, 0.08322, -1.837), (1.548, 0.07683, -2.41), (1.548, -0.1879, -2.41), (1.548, -0.1879, -1.264), (1.548, 0.07683, -1.264), (1.6, -0.1943, -1.837), (1.484, -0.445, -2.41), (1.484, -0.445, -1.264), (1.534, -0.4638, -1.837)], [], [(104, 55, 54, 105), (105, 54, 57, 106), (106, 57, 59, 107), (107, 59, 61, 108), (108, 61, 63, 109), (109, 63, 65, 110), (67, 69, 136, 132), (110, 65, 133, 129), (111, 69, 71, 112), (112, 71, 73, 113), (113, 73, 75, 114), (114, 75, 77, 115), (115, 77, 79, 116), (116, 79, 81, 117), (117, 81, 83, 118), (118, 83, 85, 119), (119, 85, 87, 120), (120, 87, 89, 121), (121, 89, 91, 122), (122, 91, 93, 123), (123, 93, 95, 124), (124, 95, 97, 125), (125, 97, 99, 126), (126, 99, 101, 127), (127, 101, 103, 128), (128, 103, 55, 104), (2, 0, 52, 53), (1, 3, 54, 55), (4, 2, 53, 56), (3, 5, 57, 54), (6, 4, 56, 58), (5, 7, 59, 57), (8, 6, 58, 60), (7, 9, 61, 59), (10, 8, 60, 62), (9, 11, 63, 61), (12, 10, 62, 64), (11, 13, 65, 63), (14, 12, 64, 66), (13, 15, 67, 65), (16, 14, 66, 68), (15, 17, 69, 67), (18, 16, 68, 70), (17, 19, 71, 69), (20, 18, 70, 72), (19, 21, 73, 71), (22, 20, 72, 74), (21, 23, 75, 73), (24, 22, 74, 76), (23, 25, 77, 75), (26, 24, 76, 78), (25, 27, 79, 77), (28, 26, 78, 80), (27, 29, 81, 79), (30, 28, 80, 82), (29, 31, 83, 81), (32, 30, 82, 84), (31, 33, 85, 83), (34, 32, 84, 86), (33, 35, 87, 85), (36, 34, 86, 88), (35, 37, 89, 87), (38, 36, 88, 90), (37, 39, 91, 89), (40, 38, 90, 92), (39, 41, 93, 91), (42, 40, 92, 94), (41, 43, 95, 93), (44, 42, 94, 96), (43, 45, 97, 95), (46, 44, 96, 98), (45, 47, 99, 97), (48, 46, 98, 100), (47, 49, 101, 99), (50, 48, 100, 102), (49, 51, 103, 101), (0, 50, 102, 52), (51, 1, 55, 103), (102, 128, 104, 52), (100, 127, 128, 102), (98, 126, 127, 100), (96, 125, 126, 98), (94, 124, 125, 96), (92, 123, 124, 94), (90, 122, 123, 92), (88, 121, 122, 90), (86, 120, 121, 88), (84, 119, 120, 86), (82, 118, 119, 84), (80, 117, 118, 82), (78, 116, 117, 80), (76, 115, 116, 78), (74, 114, 115, 76), (72, 113, 114, 74), (70, 112, 113, 72), (68, 111, 112, 70), (69, 111, 137, 136), (64, 110, 129, 130), (62, 109, 110, 64), (60, 108, 109, 62), (58, 107, 108, 60), (56, 106, 107, 58), (53, 105, 106, 56), (52, 104, 105, 53), (129, 133, 132, 134), (134, 132, 136, 137), (131, 134, 137, 135), (130, 129, 134, 131), (66, 64, 130, 131), (111, 68, 135, 137), (68, 66, 131, 135), (65, 67, 132, 133)])
me_cylinder_001.polygons.foreach_set('use_smooth', [True] * 112)
_uv = me_cylinder_001.uv_layers.new(name='UVMap')
_uv.uv.foreach_set('vector', [1.001, 0.75, 1.0, 1.0, 0.9615, 1.0, 0.9615, 0.75, 0.9615, 0.75, 0.9615, 1.0, 0.9231, 1.0, 0.9231, 0.75, 0.9231, 0.75, 0.9231, 1.0, 0.8846, 1.0, 0.8846, 0.75, 0.8846, 0.75, 0.8846, 1.0, 0.8462, 1.0, 0.8462, 0.75, 0.8462, 0.75, 0.8462, 1.0, 0.8077, 1.0, 0.8077, 0.75, 0.8077, 0.75, 0.8077, 1.0, 0.7692, 1.0, 0.7692, 0.75, 0.4883, 0.2211, 0.4744, 0.1649, 0.4744, 0.1649, 0.4883, 0.2211, 0.7692, 0.75, 0.7692, 1.0, 0.7692, 1.0, 0.7692, 0.75, 0.6923, 0.75, 0.6923, 1.0, 0.6538, 1.0, 0.6538, 0.75, 0.6538, 0.75, 0.6538, 1.0, 0.6154, 1.0, 0.6154, 0.75, 0.6154, 0.75, 0.6154, 1.0, 0.5769, 1.0, 0.5769, 0.75, 0.5769, 0.75, 0.5769, 1.0, 0.5385, 1.0, 0.5385, 0.75, 0.5385, 0.75, 0.5385, 1.0, 0.5, 1.0, 0.5, 0.75, 0.5, 0.75, 0.5, 1.0, 0.4615, 1.0, 0.4615, 0.75, 0.4615, 0.75, 0.4615, 1.0, 0.4231, 1.0, 0.4231, 0.75, 0.4231, 0.75, 0.4231, 1.0, 0.3846, 1.0, 0.3846, 0.75, 0.3846, 0.75, 0.3846, 1.0, 0.3462, 1.0, 0.3462, 0.75, 0.3462, 0.75, 0.3462, 1.0, 0.3077, 1.0, 0.3077, 0.75, 0.3077, 0.75, 0.3077, 1.0, 0.2692, 1.0, 0.2692, 0.75, 0.2692, 0.75, 0.2692, 1.0, 0.2308, 1.0, 0.2308, 0.75, 0.2308, 0.75, 0.2308, 1.0, 0.1923, 1.0, 0.1923, 0.75, 0.1923, 0.75, 0.1923, 1.0, 0.1538, 1.0, 0.1538, 0.75, 0.1538, 0.75, 0.1538, 1.0, 0.1154, 1.0, 0.1154, 0.75, 0.1154, 0.75, 0.1154, 1.0, 0.07692, 1.0, 0.07692, 0.75, 0.07692, 0.75, 0.07692, 1.0, 0.03846, 1.0, 0.03846, 0.75, 0.03846, 0.75, 0.03846, 1.0, -3.055e-07, 1.0, -0.0009282, 0.75, 0.7982, 0.4454, 0.75, 0.4513, 0.75, 0.49, 0.8074, 0.483, 0.25, 0.4513, 0.2982, 0.4454, 0.3074, 0.483, 0.25, 0.49, 0.8435, 0.4282, 0.7982, 0.4454, 0.8074, 0.483, 0.8615, 0.4625, 0.2982, 0.4454, 0.3435, 0.4282, 0.3615, 0.4625, 0.3074, 0.483, 0.8835, 0.4007, 0.8435, 0.4282, 0.8615, 0.4625, 0.9091, 0.4296, 0.3435, 0.4282, 0.3835, 0.4007, 0.4091, 0.4296, 0.3615, 0.4625, 0.9157, 0.3643, 0.8835, 0.4007, 0.9091, 0.4296, 0.9475, 0.3863, 0.3835, 0.4007, 0.4157, 0.3643, 0.4475, 0.3863, 0.4091, 0.4296, 0.9382, 0.3214, 0.9157, 0.3643, 0.9475, 0.3863, 0.9744, 0.3351, 0.4157, 0.3643, 0.4382, 0.3214, 0.4744, 0.3351, 0.4475, 0.3863, 0.9498, 0.2743, 0.9382, 0.3214, 0.9744, 0.3351, 0.9883, 0.2789, 0.4382, 0.3214, 0.4498, 0.2743, 0.4883, 0.2789, 0.4744, 0.3351, 0.9498, 0.2257, 0.9498, 0.2743, 0.9883, 0.2789, 0.9883, 0.2211, 0.4498, 0.2743, 0.4498, 0.2257, 0.4883, 0.2211, 0.4883, 0.2789, 0.9382, 0.1786, 0.9498, 0.2257, 0.9883, 0.2211, 0.9744, 0.1649, 0.4498, 0.2257, 0.4382, 0.1786, 0.4744, 0.1649, 0.4883, 0.2211, 0.9157, 0.1357, 0.9382, 0.1786, 0.9744, 0.1649, 0.9475, 0.1137, 0.4382, 0.1786, 0.4157, 0.1357, 0.4475, 0.1137, 0.4744, 0.1649, 0.8835, 0.09934, 0.9157, 0.1357, 0.9475, 0.1137, 0.9091, 0.07036, 0.4157, 0.1357, 0.3835, 0.09934, 0.4091, 0.07036, 0.4475, 0.1137, 0.8435, 0.07177, 0.8835, 0.09934, 0.9091, 0.07036, 0.8615, 0.03749, 0.3835, 0.09934, 0.3435, 0.07177, 0.3615, 0.03749, 0.4091, 0.07036, 0.7982, 0.05457, 0.8435, 0.07177, 0.8615, 0.03749, 0.8074, 0.01697, 0.3435, 0.07177, 0.2982, 0.05457, 0.3074, 0.01697, 0.3615, 0.03749, 0.75, 0.04872, 0.7982, 0.05457, 0.8074, 0.01697, 0.75, 0.01, 0.2982, 0.05457, 0.25, 0.04872, 0.25, 0.01, 0.3074, 0.01697, 0.7018, 0.05457, 0.75, 0.04872, 0.75, 0.01, 0.6926, 0.01697, 0.25, 0.04872, 0.2018, 0.05457, 0.1926, 0.01697, 0.25, 0.01, 0.6565, 0.07177, 0.7018, 0.05457, 0.6926, 0.01697, 0.6385, 0.03749, 0.2018, 0.05457, 0.1565, 0.07177, 0.1385, 0.03749, 0.1926, 0.01697, 0.6165, 0.09934, 0.6565, 0.07177, 0.6385, 0.03749, 0.5909, 0.07036, 0.1565, 0.07177, 0.1165, 0.09934, 0.09085, 0.07036, 0.1385, 0.03749, 0.5843, 0.1357, 0.6165, 0.09934, 0.5909, 0.07036, 0.5525, 0.1137, 0.1165, 0.09934, 0.08435, 0.1357, 0.05248, 0.1137, 0.09085, 0.07036, 0.5618, 0.1786, 0.5843, 0.1357, 0.5525, 0.1137, 0.5256, 0.1649, 0.08435, 0.1357, 0.0618, 0.1786, 0.0256, 0.1649, 0.05248, 0.1137, 0.5502, 0.2257, 0.5618, 0.1786, 0.5256, 0.1649, 0.5117, 0.2211, 0.0618, 0.1786, 0.05019, 0.2257, 0.01175, 0.2211, 0.0256, 0.1649, 0.5502, 0.2743, 0.5502, 0.2257, 0.5117, 0.2211, 0.5117, 0.2789, 0.05019, 0.2257, 0.05019, 0.2743, 0.01175, 0.2789, 0.01175, 0.2211, 0.5618, 0.3214, 0.5502, 0.2743, 0.5117, 0.2789, 0.5256, 0.3351, 0.05019, 0.2743, 0.0618, 0.3214, 0.0256, 0.3351, 0.01175, 0.2789, 0.5843, 0.3643, 0.5618, 0.3214, 0.5256, 0.3351, 0.5525, 0.3863, 0.0618, 0.3214, 0.08435, 0.3643, 0.05248, 0.3863, 0.0256, 0.3351, 0.6165, 0.4007, 0.5843, 0.3643, 0.5525, 0.3863, 0.5909, 0.4296, 0.08435, 0.3643, 0.1165, 0.4007, 0.09085, 0.4296, 0.05248, 0.3863, 0.6565, 0.4282, 0.6165, 0.4007, 0.5909, 0.4296, 0.6385, 0.4625, 0.1165, 0.4007, 0.1565, 0.4282, 0.1385, 0.4625, 0.09085, 0.4296, 0.7018, 0.4454, 0.6565, 0.4282, 0.6385, 0.4625, 0.6926, 0.483, 0.1565, 0.4282, 0.2018, 0.4454, 0.1926, 0.483, 0.1385, 0.4625, 0.75, 0.4513, 0.7018, 0.4454, 0.6926, 0.483, 0.75, 0.49, 0.2018, 0.4454, 0.25, 0.4513, 0.25, 0.49, 0.1926, 0.483, 0.03846, 0.5, 0.03846, 0.75, -0.0009282, 0.75, -3.055e-07, 0.5, 0.07692, 0.5, 0.07692, 0.75, 0.03846, 0.75, 0.03846, 0.5, 0.1154, 0.5, 0.1154, 0.75, 0.07692, 0.75, 0.07692, 0.5, 0.1538, 0.5, 0.1538, 0.75, 0.1154, 0.75, 0.1154, 0.5, 0.1923, 0.5, 0.1923, 0.75, 0.1538, 0.75, 0.1538, 0.5, 0.2308, 0.5, 0.2308, 0.75, 0.1923, 0.75, 0.1923, 0.5, 0.2692, 0.5, 0.2692, 0.75, 0.2308, 0.75, 0.2308, 0.5, 0.3077, 0.5, 0.3077, 0.75, 0.2692, 0.75, 0.2692, 0.5, 0.3462, 0.5, 0.3462, 0.75, 0.3077, 0.75, 0.3077, 0.5, 0.3846, 0.5, 0.3846, 0.75, 0.3462, 0.75, 0.3462, 0.5, 0.4231, 0.5, 0.4231, 0.75, 0.3846, 0.75, 0.3846, 0.5, 0.4615, 0.5, 0.4615, 0.75, 0.4231, 0.75, 0.4231, 0.5, 0.5, 0.5, 0.5, 0.75, 0.4615, 0.75, 0.4615, 0.5, 0.5385, 0.5, 0.5385, 0.75, 0.5, 0.75, 0.5, 0.5, 0.5769, 0.5, 0.5769, 0.75, 0.5385, 0.75, 0.5385, 0.5, 0.6154, 0.5, 0.6154, 0.75, 0.5769, 0.75, 0.5769, 0.5, 0.6538, 0.5, 0.6538, 0.75, 0.6154, 0.75, 0.6154, 0.5, 0.6923, 0.5, 0.6923, 0.75, 0.6538, 0.75, 0.6538, 0.5, 0.6923, 1.0, 0.6923, 0.75, 0.6923, 0.75, 0.6923, 1.0, 0.7692, 0.5, 0.7692, 0.75, 0.7692, 0.75, 0.7692, 0.5, 0.8077, 0.5, 0.8077, 0.75, 0.7692, 0.75, 0.7692, 0.5, 0.8462, 0.5, 0.8462, 0.75, 0.8077, 0.75, 0.8077, 0.5, 0.8846, 0.5, 0.8846, 0.75, 0.8462, 0.75, 0.8462, 0.5, 0.9231, 0.5, 0.9231, 0.75, 0.8846, 0.75, 0.8846, 0.5, 0.9615, 0.5, 0.9615, 0.75, 0.9231, 0.75, 0.9231, 0.5, 1.0, 0.5, 1.001, 0.75, 0.9615, 0.75, 0.9615, 0.5, 0.7692, 0.75, 0.7692, 1.0, 0.7308, 1.0, 0.7308, 0.75, 0.7308, 0.75, 0.7308, 1.0, 0.6923, 1.0, 0.6923, 0.75, 0.7308, 0.5, 0.7308, 0.75, 0.6923, 0.75, 0.6923, 0.5, 0.7692, 0.5, 0.7692, 0.75, 0.7308, 0.75, 0.7308, 0.5, 0.9883, 0.2211, 0.9883, 0.2789, 0.9883, 0.2789, 0.9883, 0.2211, 0.6923, 0.75, 0.6923, 0.5, 0.6923, 0.5, 0.6923, 0.75, 0.9744, 0.1649, 0.9883, 0.2211, 0.9883, 0.2211, 0.9744, 0.1649, 0.4883, 0.2789, 0.4883, 0.2211, 0.4883, 0.2211, 0.4883, 0.2789])
me_cylinder_001.materials.append(mat_material)
me_cylinder_001.update()

# ---- objects
ob_light = bpy.data.objects.new('Light', light_light)
ob_camera = bpy.data.objects.new('Camera', cam_camera)
ob_cylinder = bpy.data.objects.new('Cylinder', me_cylinder)
ob_cylinder_001 = bpy.data.objects.new('Cylinder.001', me_cylinder_001)

# ---- transforms, parenting, visibility, modifiers, constraints
ob_light.location = (4.076, 1.005, 5.904)
ob_light.rotation_euler = (0.6503, 0.05522, 1.866)
ob_light.lock_rotations_4d = False
ob_light.empty_display_type = 'ARROWS'
ob_light.color = (0.0, 0.0, 0.0, 0.0)
ob_light.lineart.crease_threshold = 0.0
ob_camera.location = (7.359, -6.926, 4.958)
ob_camera.rotation_euler = (1.109, 0.0, 0.8149)
ob_camera.lock_rotations_4d = False
ob_camera.empty_display_type = 'ARROWS'
ob_camera.color = (0.0, 0.0, 0.0, 0.0)
ob_camera.display_type = 'WIRE'
ob_camera.lineart.crease_threshold = 0.0
ob_cylinder.location = (0.0, 0.0, 0.3364)
ob_cylinder.scale = (0.4433, 0.4433, 0.102)
_m = ob_cylinder.modifiers.new('Wireframe', 'WIREFRAME')
_m = ob_cylinder.modifiers.new('Auto Smooth', 'NODES')
_m.node_group = ng_auto_smooth
_gi = [s.identifier for s in ng_auto_smooth.interface.items_tree if s.item_type == 'SOCKET' and s.in_out == 'INPUT']
_m[_gi[1]] = 0.5236  # Angle
ob_cylinder_001.location = (0.0, 0.0, 0.3819)
ob_cylinder_001.scale = (0.3754, 0.3754, 0.0446)

# ---- collection membership
col_collection.objects.link(ob_light)
col_collection.objects.link(ob_camera)
col_collection.objects.link(ob_cylinder)
col_collection.objects.link(ob_cylinder_001)

# ---- scene / render settings (as saved in the file)
scene.camera = ob_camera
scene.frame_start = 1; scene.frame_end = 250; scene.frame_set(1)
scene.render.engine = 'BLENDER_EEVEE_NEXT'
scene.cycles.sampling_pattern = 'TABULATED_SOBOL'
scene.cycles.use_light_tree = False
scene.view_settings.view_transform = 'Filmic'
bpy.context.view_layer.update()
